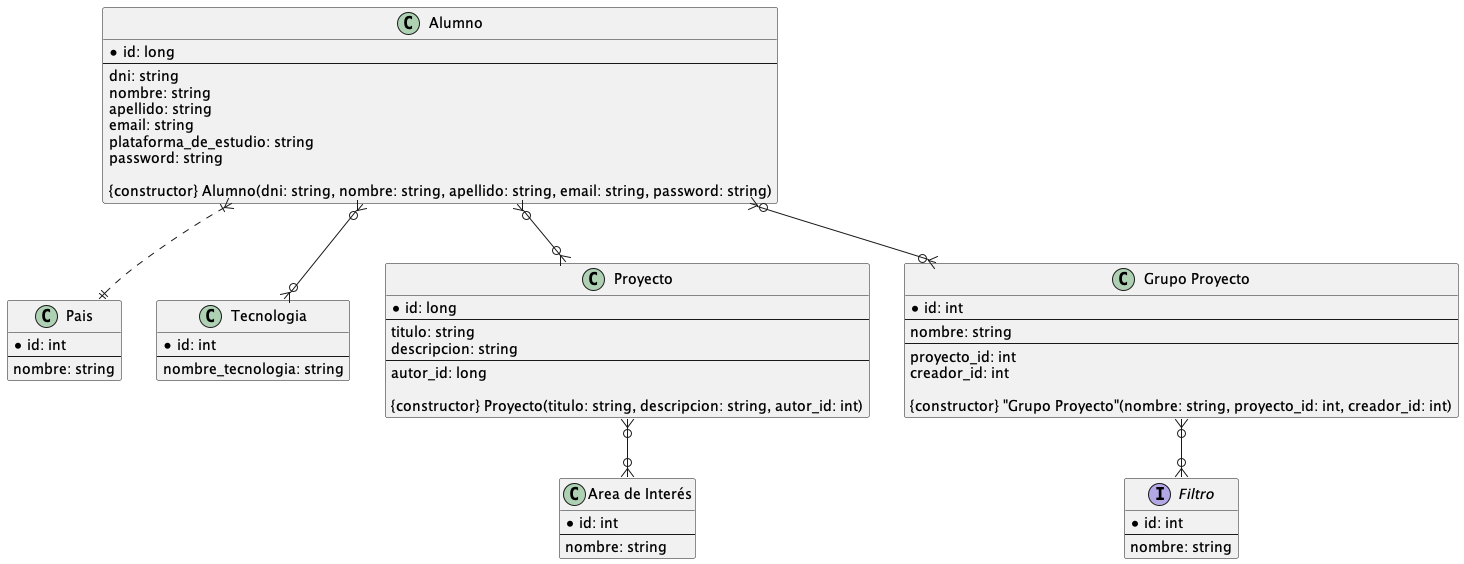

The diagram above was rendered by PlantUML. Its source (embedded in the PNG):
@startuml

class Alumno {
  * id: long
  --
  dni: string
  nombre: string
  apellido: string
  email: string
  plataforma_de_estudio: string
  password: string

  {constructor} Alumno(dni: string, nombre: string, apellido: string, email: string, password: string)
}

class Pais {
  * id: int
  --
  nombre: string
}

class Tecnologia {
  * id: int
  --
  nombre_tecnologia: string
}

class Proyecto {
  * id: long
  --
  titulo: string
  descripcion: string
  --
  autor_id: long

  {constructor} Proyecto(titulo: string, descripcion: string, autor_id: int)
}

class "Area de Interés" {
  * id: int
  --
  nombre: string
}

class "Grupo Proyecto" {
  * id: int
  --
  nombre: string
  --
  proyecto_id: int
  creador_id: int

  {constructor} "Grupo Proyecto"(nombre: string, proyecto_id: int, creador_id: int)
}

interface Filtro {
  * id: int
  --
  nombre: string
}


Alumno }|..|| Pais
Alumno }o--o{ Tecnologia
Alumno }o--o{ "Grupo Proyecto"
Alumno }o--o{ Proyecto
Proyecto }o--o{ "Area de Interés"
"Grupo Proyecto" }o--o{ Filtro

@enduml